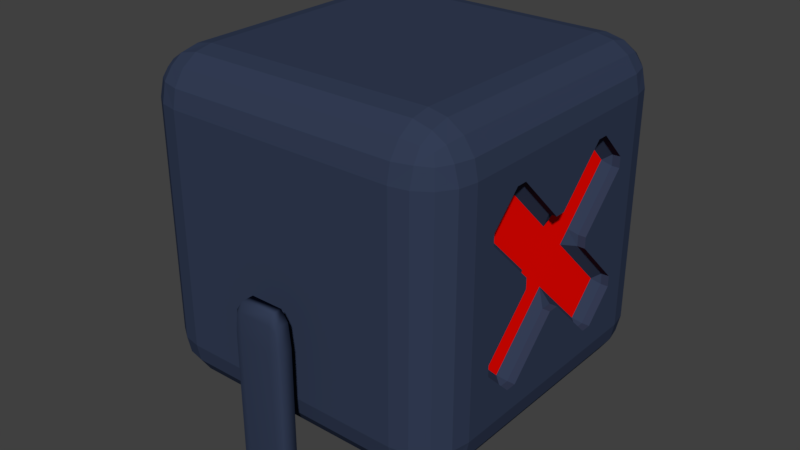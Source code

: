 # Source: Enemy.blend  (saved by Blender 2.79.0; exported with 4.5.12 LTS)
import bpy
from mathutils import Matrix  # noqa: F401  (used for matrix-valued properties, if any)

bpy.ops.wm.read_factory_settings(use_empty=True)
scene = bpy.context.scene
scene.name = 'Scene'

# ---- collections
col_collection_1 = bpy.data.collections.new('Collection 1'); scene.collection.children.link(col_collection_1)

# ---- materials (node trees are filled in below, after node groups)
mat_body_material = bpy.data.materials.new('Body_Material')
mat_body_material.alpha_threshold = 0.0
mat_body_material.use_transparent_shadow = False
mat_body_material.diffuse_color = (0.03347, 0.04705, 0.09084, 1.0)
mat_body_material.roughness = 0.5
mat_propulsor_material = bpy.data.materials.new('Propulsor_Material')
mat_propulsor_material.alpha_threshold = 0.0
mat_propulsor_material.use_transparent_shadow = False
mat_propulsor_material.diffuse_color = (0.05222, 0.05222, 0.05222, 1.0)
mat_propulsor_material.roughness = 0.5
mat_body_material_001 = bpy.data.materials.new('Body_Material.001')
mat_body_material_001.alpha_threshold = 0.0
mat_body_material_001.use_transparent_shadow = False
mat_body_material_001.diffuse_color = (1.0, 0.00267, 0.0, 1.0)
mat_body_material_001.roughness = 0.5

# ---- material node trees

# ---- world
world_world = bpy.data.worlds.new('World'); scene.world = world_world
world_world.color = (0.05088, 0.05088, 0.05088)
world_world.use_sun_shadow = False
world_world.sun_shadow_jitter_overblur = 0.0
world_world.cycles.sampling_method = 'MANUAL'

# ---- meshes
me_body_005 = bpy.data.meshes.new('Body.005')
me_body_005.from_pydata([(0.9059, 0.07389, -0.2414), (0.9536, 0.04016, -0.2751), (0.9536, -0.02729, -0.2751), (0.9059, -0.06102, -0.2414), (0.9059, 0.006434, -0.1739), (0.9059, -0.238, -0.06443), (0.9536, -0.2717, -0.0307), (0.9536, -0.2717, 0.03675), (0.9059, -0.238, 0.07048), (0.9059, -0.1705, 0.003024), (0.9059, 0.2508, -0.06443), (0.9059, 0.1834, 0.003024), (0.9059, 0.2508, 0.07048), (0.9536, 0.2846, 0.03675), (0.9536, 0.2846, -0.0307), (0.9059, -0.06102, 0.2474), (0.9536, -0.02729, 0.2812), (0.9536, 0.04016, 0.2812), (0.9059, 0.07389, 0.2474), (0.9059, 0.006434, 0.18), (0.9059, -0.5371, 0.3696), (0.9536, -0.5708, 0.3359), (0.9536, -0.5708, 0.4033), (0.9059, -0.3602, 0.5466), (0.9536, -0.3939, 0.5803), (0.9536, -0.3264, 0.5803), (0.9059, -0.3602, -0.5405), (0.9536, -0.3264, -0.5742), (0.9536, -0.3939, -0.5742), (0.9059, -0.5371, -0.3636), (0.9536, -0.5708, -0.3973), (0.9536, -0.5708, -0.3298), (0.9059, 0.373, 0.5466), (0.9536, 0.3393, 0.5803), (0.9536, 0.4068, 0.5803), (0.9059, 0.55, 0.3696), (0.9536, 0.5837, 0.4033), (0.9536, 0.5837, 0.3359), (0.9059, 0.55, -0.3636), (0.9536, 0.5837, -0.3298), (0.9536, 0.5837, -0.3973), (0.9059, 0.373, -0.5405), (0.9536, 0.4068, -0.5742), (0.9536, 0.3393, -0.5742), (-0.715, -0.715, -1.0), (-0.715, -1.0, -0.715), (-1.109, -0.597, -0.597), (-0.715, -0.8241, -0.9783), (-0.715, -0.9165, -0.9165), (-0.8241, -0.715, -0.9783), (-0.8268, -0.8268, -0.9521), (-0.8211, -0.902, -0.902), (-0.8795, -0.8795, -0.8795), (-0.8241, -0.9783, -0.715), (-0.9165, -0.9165, -0.715), (-0.715, -0.9783, -0.8241), (-0.8268, -0.9521, -0.8268), (-0.902, -0.902, -0.8211), (-0.9783, -0.715, -0.8241), (-0.9165, -0.715, -0.9165), (-0.9783, -0.8241, -0.715), (-0.9521, -0.8268, -0.8268), (-0.902, -0.8211, -0.902), (-0.715, -1.0, 0.715), (-0.715, -0.715, 1.0), (-1.109, -0.597, 0.597), (-0.715, -0.9783, 0.8241), (-0.715, -0.9165, 0.9165), (-0.8241, -0.9783, 0.715), (-0.8268, -0.9521, 0.8268), (-0.8211, -0.902, 0.902), (-0.8795, -0.8795, 0.8795), (-0.8241, -0.715, 0.9783), (-0.9165, -0.715, 0.9165), (-0.715, -0.8241, 0.9783), (-0.8268, -0.8268, 0.9521), (-0.902, -0.8211, 0.902), (-0.9783, -0.8241, 0.715), (-0.9165, -0.9165, 0.715), (-0.9783, -0.715, 0.8241), (-0.9521, -0.8268, 0.8268), (-0.902, -0.902, 0.8211), (-0.715, 0.715, -1.0), (-1.109, 0.597, -0.597), (-0.715, 1.0, -0.715), (-0.8241, 0.715, -0.9783), (-0.9165, 0.715, -0.9165), (-0.715, 0.8241, -0.9783), (-0.8268, 0.8268, -0.9521), (-0.902, 0.8211, -0.902), (-0.8795, 0.8795, -0.8795), (-0.9783, 0.8241, -0.715), (-0.9165, 0.9165, -0.715), (-0.9783, 0.715, -0.8241), (-0.9521, 0.8268, -0.8268), (-0.902, 0.902, -0.8211), (-0.715, 0.9783, -0.8241), (-0.715, 0.9165, -0.9165), (-0.8241, 0.9783, -0.715), (-0.8268, 0.9521, -0.8268), (-0.8211, 0.902, -0.902), (-0.715, 0.715, 1.0), (-0.715, 1.0, 0.715), (-1.109, 0.597, 0.597), (-0.715, 0.8241, 0.9783), (-0.715, 0.9165, 0.9165), (-0.8241, 0.715, 0.9783), (-0.8268, 0.8268, 0.9521), (-0.8211, 0.902, 0.902), (-0.8795, 0.8795, 0.8795), (-0.8241, 0.9783, 0.715), (-0.9165, 0.9165, 0.715), (-0.715, 0.9783, 0.8241), (-0.8268, 0.9521, 0.8268), (-0.902, 0.902, 0.8211), (-0.9783, 0.715, 0.8241), (-0.9165, 0.715, 0.9165), (-0.9783, 0.8241, 0.715), (-0.9521, 0.8268, 0.8268), (-0.902, 0.8211, 0.902), (0.715, -0.715, -1.0), (1.0, -0.715, -0.715), (0.715, -1.0, -0.715), (0.8241, -0.715, -0.9783), (0.9165, -0.715, -0.9165), (0.715, -0.8241, -0.9783), (0.8268, -0.8268, -0.9521), (0.902, -0.8211, -0.902), (0.8795, -0.8795, -0.8795), (0.9783, -0.8241, -0.715), (0.9165, -0.9165, -0.715), (0.9783, -0.715, -0.8241), (0.9521, -0.8268, -0.8268), (0.902, -0.902, -0.8211), (0.715, -0.9783, -0.8241), (0.715, -0.9165, -0.9165), (0.8241, -0.9783, -0.715), (0.8268, -0.9521, -0.8268), (0.8211, -0.902, -0.902), (0.715, -0.715, 1.0), (0.715, -1.0, 0.715), (1.0, -0.715, 0.715), (0.715, -0.8241, 0.9783), (0.715, -0.9165, 0.9165), (0.8241, -0.715, 0.9783), (0.8268, -0.8268, 0.9521), (0.8211, -0.902, 0.902), (0.8795, -0.8795, 0.8795), (0.8241, -0.9783, 0.715), (0.9165, -0.9165, 0.715), (0.715, -0.9783, 0.8241), (0.8268, -0.9521, 0.8268), (0.902, -0.902, 0.8211), (0.9783, -0.715, 0.8241), (0.9165, -0.715, 0.9165), (0.9783, -0.8241, 0.715), (0.9521, -0.8268, 0.8268), (0.902, -0.8211, 0.902), (0.715, 0.715, -1.0), (0.715, 1.0, -0.715), (1.0, 0.715, -0.715), (0.715, 0.8241, -0.9783), (0.715, 0.9165, -0.9165), (0.8241, 0.715, -0.9783), (0.8268, 0.8268, -0.9521), (0.8211, 0.902, -0.902), (0.8795, 0.8795, -0.8795), (0.8241, 0.9783, -0.715), (0.9165, 0.9165, -0.715), (0.715, 0.9783, -0.8241), (0.8268, 0.9521, -0.8268), (0.902, 0.902, -0.8211), (0.9783, 0.715, -0.8241), (0.9165, 0.715, -0.9165), (0.9783, 0.8241, -0.715), (0.9521, 0.8268, -0.8268), (0.902, 0.8211, -0.902), (0.715, 0.715, 1.0), (1.0, 0.715, 0.715), (0.715, 1.0, 0.715), (0.8241, 0.715, 0.9783), (0.9165, 0.715, 0.9165), (0.715, 0.8241, 0.9783), (0.8268, 0.8268, 0.9521), (0.902, 0.8211, 0.902), (0.8795, 0.8795, 0.8795), (0.9783, 0.8241, 0.715), (0.9165, 0.9165, 0.715), (0.9783, 0.715, 0.8241), (0.9521, 0.8268, 0.8268), (0.902, 0.902, 0.8211), (0.715, 0.9783, 0.8241), (0.715, 0.9165, 0.9165), (0.8241, 0.9783, 0.715), (0.8268, 0.9521, 0.8268), (0.8211, 0.902, 0.902), (-0.3582, 0.3582, -1.122), (-0.3582, -0.3582, -1.122), (0.3582, 0.3582, -1.122), (0.3582, -0.3582, -1.122), (1.0, 0.5837, -0.3973), (1.0, 0.5837, -0.3298), (1.0, 0.4068, -0.5742), (1.0, 0.04016, -0.2751), (1.0, 0.3393, -0.5742), (1.0, -0.02729, -0.2751), (1.0, -0.3264, -0.5742), (1.0, -0.2717, -0.0307), (1.0, -0.5708, -0.3298), (1.0, -0.3939, -0.5742), (1.0, -0.5708, -0.3973), (1.0, 0.2846, 0.03675), (1.0, 0.5837, 0.3359), (1.0, 0.2846, -0.0307), (1.0, 0.04016, 0.2812), (1.0, -0.02729, 0.2812), (1.0, -0.2717, 0.03675), (1.0, -0.5708, 0.3359), (1.0, 0.5837, 0.4033), (1.0, -0.5708, 0.4033), (1.0, -0.3264, 0.5803), (1.0, 0.3393, 0.5803), (1.0, 0.4068, 0.5803), (1.0, -0.3939, 0.5803)], [], [(2, 27, 206, 205), (17, 33, 221, 214), (36, 218, 222, 34), (7, 21, 217, 216), (40, 42, 202, 200), (14, 39, 201, 213), (0, 4, 3, 2, 1), (5, 9, 8, 7, 6), (10, 14, 13, 12, 11), (15, 19, 18, 17, 16), (20, 22, 21), (23, 25, 24), (26, 28, 27), (29, 31, 30), (32, 34, 33), (35, 37, 36), (38, 40, 39), (41, 43, 42), (16, 17, 214, 215), (1, 2, 205, 203), (22, 20, 23, 24), (24, 25, 220, 223), (15, 16, 25, 23), (7, 8, 20, 21), (28, 26, 29, 30), (27, 28, 209, 206), (2, 3, 26, 27), (31, 29, 5, 6), (34, 32, 35, 36), (33, 34, 222, 221), (32, 33, 17, 18), (37, 35, 12, 13), (40, 38, 41, 42), (42, 43, 204, 202), (0, 1, 43, 41), (38, 39, 14, 10), (122, 140, 63, 45), (177, 101, 64, 139), (46, 65, 103, 83), (84, 102, 179, 159), (44, 47, 50, 49), (47, 48, 51, 50), (49, 50, 62, 59), (50, 51, 52, 62), (45, 53, 56, 55), (53, 54, 57, 56), (55, 56, 51, 48), (56, 57, 52, 51), (46, 58, 61, 60), (58, 59, 62, 61), (60, 61, 57, 54), (61, 62, 52, 57), (63, 66, 69, 68), (66, 67, 70, 69), (68, 69, 81, 78), (69, 70, 71, 81), (64, 72, 75, 74), (72, 73, 76, 75), (74, 75, 70, 67), (75, 76, 71, 70), (65, 77, 80, 79), (77, 78, 81, 80), (79, 80, 76, 73), (80, 81, 71, 76), (82, 85, 88, 87), (85, 86, 89, 88), (87, 88, 100, 97), (88, 89, 90, 100), (83, 91, 94, 93), (91, 92, 95, 94), (93, 94, 89, 86), (94, 95, 90, 89), (84, 96, 99, 98), (96, 97, 100, 99), (98, 99, 95, 92), (99, 100, 90, 95), (101, 104, 107, 106), (104, 105, 108, 107), (106, 107, 119, 116), (107, 108, 109, 119), (102, 110, 113, 112), (110, 111, 114, 113), (112, 113, 108, 105), (113, 114, 109, 108), (103, 115, 118, 117), (115, 116, 119, 118), (117, 118, 114, 111), (118, 119, 109, 114), (120, 123, 126, 125), (123, 124, 127, 126), (125, 126, 138, 135), (126, 127, 128, 138), (121, 129, 132, 131), (129, 130, 133, 132), (131, 132, 127, 124), (132, 133, 128, 127), (122, 134, 137, 136), (134, 135, 138, 137), (136, 137, 133, 130), (137, 138, 128, 133), (139, 142, 145, 144), (142, 143, 146, 145), (144, 145, 157, 154), (145, 146, 147, 157), (140, 148, 151, 150), (148, 149, 152, 151), (150, 151, 146, 143), (151, 152, 147, 146), (141, 153, 156, 155), (153, 154, 157, 156), (155, 156, 152, 149), (156, 157, 147, 152), (158, 161, 164, 163), (161, 162, 165, 164), (163, 164, 176, 173), (164, 165, 166, 176), (159, 167, 170, 169), (167, 168, 171, 170), (169, 170, 165, 162), (170, 171, 166, 165), (160, 172, 175, 174), (172, 173, 176, 175), (174, 175, 171, 168), (175, 176, 166, 171), (177, 180, 183, 182), (180, 181, 184, 183), (182, 183, 195, 192), (183, 184, 185, 195), (178, 186, 189, 188), (186, 187, 190, 189), (188, 189, 184, 181), (189, 190, 185, 184), (179, 191, 194, 193), (191, 192, 195, 194), (193, 194, 190, 187), (194, 195, 185, 190), (82, 44, 49, 85), (85, 49, 59, 86), (86, 59, 58, 93), (93, 58, 46, 83), (45, 63, 68, 53), (53, 68, 78, 54), (54, 78, 77, 60), (60, 77, 65, 46), (64, 101, 106, 72), (72, 106, 116, 73), (73, 116, 115, 79), (79, 115, 103, 65), (102, 84, 98, 110), (110, 98, 92, 111), (111, 92, 91, 117), (117, 91, 83, 103), (158, 82, 87, 161), (161, 87, 97, 162), (162, 97, 96, 169), (169, 96, 84, 159), (101, 177, 182, 104), (104, 182, 192, 105), (105, 192, 191, 112), (112, 191, 179, 102), (178, 160, 174, 186), (186, 174, 168, 187), (187, 168, 167, 193), (193, 167, 159, 179), (120, 158, 163, 123), (123, 163, 173, 124), (124, 173, 172, 131), (131, 172, 160, 121), (177, 139, 144, 180), (180, 144, 154, 181), (181, 154, 153, 188), (188, 153, 141, 178), (140, 122, 136, 148), (148, 136, 130, 149), (149, 130, 129, 155), (155, 129, 121, 141), (44, 120, 125, 47), (47, 125, 135, 48), (48, 135, 134, 55), (55, 134, 122, 45), (139, 64, 74, 142), (142, 74, 67, 143), (143, 67, 66, 150), (150, 66, 63, 140), (120, 44, 197, 199), (160, 178, 218, 212, 211, 213, 201, 200, 202, 204, 203, 205, 206, 209, 210, 121), (158, 120, 199, 198), (44, 82, 196, 197), (82, 158, 198, 196), (209, 28, 30, 210), (207, 6, 7, 216), (208, 31, 6, 207), (220, 25, 16, 215), (218, 36, 37, 212), (201, 39, 40, 200), (210, 30, 31, 208), (121, 210, 208, 207, 216, 217, 219, 223, 220, 215, 214, 221, 222, 218, 178, 141), (204, 43, 1, 203), (212, 37, 13, 211), (219, 22, 24, 223), (217, 21, 22, 219), (211, 13, 14, 213)])
me_body_005.materials.append(mat_body_material)
me_body_005.use_remesh_preserve_volume = False
me_body_005.use_remesh_preserve_attributes = False
me_body_005.use_mirror_vertex_groups = False
me_body_005.update()
me_cubo_002 = bpy.data.meshes.new('Cubo.002')
me_cubo_002.from_pydata([(-1.0, -1.0, -1.0), (-1.0, -1.0, 1.0), (-1.0, 1.0, -1.0), (-1.0, 1.0, 1.0), (1.0, -1.0, -1.0), (1.0, -1.0, 1.0), (1.0, 1.0, -1.0), (1.0, 1.0, 1.0)], [], [(0, 1, 3, 2), (2, 3, 7, 6), (6, 7, 5, 4), (4, 5, 1, 0), (2, 6, 4, 0), (7, 3, 1, 5)])
me_cubo_002.polygons.foreach_set('use_smooth', [True] * 6)
me_cubo_002.materials.append(mat_body_material)
me_cubo_002.use_remesh_preserve_volume = False
me_cubo_002.use_remesh_preserve_attributes = False
me_cubo_002.use_mirror_vertex_groups = False
me_cubo_002.update()
me_body_007 = bpy.data.meshes.new('Body.007')
me_body_007.from_pydata([(-0.3582, 0.3582, -1.122), (-0.3582, -0.3582, -1.122), (0.3582, 0.3582, -1.122), (0.3582, -0.3582, -1.122), (-0.2265, 0.2265, -1.248), (-0.2265, -0.2265, -1.248), (0.2265, 0.2265, -1.248), (0.2265, -0.2265, -1.248)], [], [(1, 0, 4, 5), (4, 6, 7, 5), (3, 1, 5, 7), (0, 2, 6, 4), (2, 3, 7, 6)])
me_body_007.materials.append(mat_propulsor_material)
me_body_007.use_remesh_preserve_volume = False
me_body_007.use_remesh_preserve_attributes = False
me_body_007.use_mirror_vertex_groups = False
me_body_007.update()
me_cubo_003 = bpy.data.meshes.new('Cubo.003')
me_cubo_003.from_pydata([(-1.0, -1.0, -1.0), (-1.0, -1.0, 1.0), (-1.0, 1.0, -1.0), (-1.0, 1.0, 1.0), (1.0, -1.0, -1.0), (1.0, -1.0, 1.0), (1.0, 1.0, -1.0), (1.0, 1.0, 1.0)], [], [(0, 1, 3, 2), (2, 3, 7, 6), (6, 7, 5, 4), (4, 5, 1, 0), (2, 6, 4, 0), (7, 3, 1, 5)])
me_cubo_003.polygons.foreach_set('use_smooth', [True] * 6)
me_cubo_003.materials.append(mat_body_material)
me_cubo_003.use_remesh_preserve_volume = False
me_cubo_003.use_remesh_preserve_attributes = False
me_cubo_003.use_mirror_vertex_groups = False
me_cubo_003.update()
me_body_001 = bpy.data.meshes.new('Body.001')
me_body_001.from_pydata([(0.9059, 0.07389, -0.2414), (0.9059, -0.06102, -0.2414), (0.9059, 0.006434, -0.1739), (0.9059, -0.238, -0.06443), (0.9059, -0.238, 0.07048), (0.9059, -0.1705, 0.003024), (0.9059, 0.2508, -0.06443), (0.9059, 0.1834, 0.003024), (0.9059, 0.2508, 0.07048), (0.9059, -0.06102, 0.2474), (0.9059, 0.07389, 0.2474), (0.9059, 0.006434, 0.18), (0.9059, -0.5371, 0.3696), (0.9059, -0.3602, 0.5466), (0.9059, -0.3602, -0.5405), (0.9059, -0.5371, -0.3636), (0.9059, 0.373, 0.5466), (0.9059, 0.55, 0.3696), (0.9059, 0.55, -0.3636), (0.9059, 0.373, -0.5405)], [], [(8, 17, 16, 10), (3, 15, 14, 1), (9, 13, 12, 4), (2, 7, 11, 5), (6, 7, 2, 0), (1, 2, 5, 3), (4, 5, 11, 9), (10, 11, 7, 8), (0, 19, 18, 6)])
me_body_001.materials.append(mat_body_material_001)
me_body_001.use_remesh_preserve_volume = False
me_body_001.use_remesh_preserve_attributes = False
me_body_001.use_mirror_vertex_groups = False
me_body_001.update()

# ---- objects
ob_enemy = bpy.data.objects.new('Enemy', me_body_005)
ob_left_arm_001 = bpy.data.objects.new('Left_Arm.001', me_cubo_002)
ob_nav_001 = bpy.data.objects.new('Nav.001', me_body_007)
ob_right_arm_001 = bpy.data.objects.new('Right_Arm.001', me_cubo_003)
ob_eye = bpy.data.objects.new('Eye', me_body_001)

# ---- transforms, parenting, visibility, modifiers, constraints
ob_enemy.location = (1.33e-17, -0.0599, 1.211)
ob_enemy.lineart.crease_threshold = 0.0
ob_left_arm_001.parent = ob_enemy
ob_left_arm_001.matrix_parent_inverse = Matrix(((1.0, 0.0, 0.0, -1.33e-17), (0.0, 1.0, 0.0, 0.0599), (0.0, 0.0, 1.0, -1.211), (0.0, 0.0, 0.0, 1.0)))
ob_left_arm_001.location = (0.008526, 1.107, 0.5322)
ob_left_arm_001.scale = (0.1598, 0.05858, 0.5766)
ob_left_arm_001.lineart.crease_threshold = 0.0
_m = ob_left_arm_001.modifiers.new('Biselar', 'BEVEL')
_m.width = 0.363
_m.width_pct = 0.363
_m.segments = 2
_m.limit_method = 'NONE'
_m.spread = 0.0
ob_nav_001.parent = ob_enemy
ob_nav_001.matrix_parent_inverse = Matrix(((1.0, 0.0, 0.0, -1.33e-17), (0.0, 1.0, 0.0, 0.0599), (0.0, 0.0, 1.0, -1.211), (0.0, 0.0, 0.0, 1.0)))
ob_nav_001.location = (1.33e-17, -0.0599, 1.211)
ob_nav_001.lineart.crease_threshold = 0.0
ob_right_arm_001.parent = ob_enemy
ob_right_arm_001.matrix_parent_inverse = Matrix(((1.0, 0.0, 0.0, -1.33e-17), (0.0, 1.0, 0.0, 0.0599), (0.0, 0.0, 1.0, -1.211), (0.0, 0.0, 0.0, 1.0)))
ob_right_arm_001.location = (0.008526, -1.2, 0.5322)
ob_right_arm_001.scale = (0.1598, 0.05858, 0.5766)
ob_right_arm_001.lineart.crease_threshold = 0.0
_m = ob_right_arm_001.modifiers.new('Biselar', 'BEVEL')
_m.width = 0.363
_m.width_pct = 0.363
_m.segments = 2
_m.limit_method = 'NONE'
_m.spread = 0.0
ob_eye.parent = ob_enemy
ob_eye.matrix_parent_inverse = Matrix(((1.0, 0.0, 0.0, -1.33e-17), (0.0, 1.0, 0.0, 0.0599), (0.0, 0.0, 1.0, -1.211), (0.0, 0.0, 0.0, 1.0)))
ob_eye.location = (1.33e-17, -0.0599, 1.211)
ob_eye.lineart.crease_threshold = 0.0

# ---- collection membership
col_collection_1.objects.link(ob_enemy)
col_collection_1.objects.link(ob_left_arm_001)
col_collection_1.objects.link(ob_nav_001)
col_collection_1.objects.link(ob_right_arm_001)
col_collection_1.objects.link(ob_eye)

# ---- scene / render settings (as saved in the file)
scene.frame_start = 1; scene.frame_end = 120; scene.frame_set(1)
scene.render.engine = 'BLENDER_EEVEE_NEXT'
scene.render.resolution_percentage = 50
scene.render.dither_intensity = 0.0
scene.cycles.use_denoising = False
scene.cycles.samples = 128
scene.cycles.sampling_pattern = 'TABULATED_SOBOL'
scene.cycles.use_adaptive_sampling = False
scene.cycles.use_light_tree = False
scene.cycles.blur_glossy = 0.0
scene.cycles.sample_clamp_indirect = 0.0
scene.view_settings.view_transform = 'Standard'
bpy.context.view_layer.update()

# ---- added for rendering (the .blend has no active camera and no usable light): camera, sun
cam_auto = bpy.data.cameras.new('AutoCamera')
cam_auto.lens = 50.0
cam_auto.sensor_width = 36.0
cam_auto.clip_end = 1000.0
ob_auto_camera = bpy.data.objects.new('AutoCamera', cam_auto)
scene.collection.objects.link(ob_auto_camera)
ob_auto_camera.location = (3.57762, -4.40501, 3.98865)
ob_auto_camera.rotation_euler = (1.09748, -7.21219e-08, 0.694738)
scene.camera = ob_auto_camera
light_auto_sun = bpy.data.lights.new('AutoSun', 'SUN')
light_auto_sun.energy = 3.0
light_auto_sun.angle = 0.0523599
ob_auto_sun = bpy.data.objects.new('AutoSun', light_auto_sun)
scene.collection.objects.link(ob_auto_sun)
ob_auto_sun.rotation_euler = (0.872665, 0.174533, 0.523599)
bpy.context.view_layer.update()
